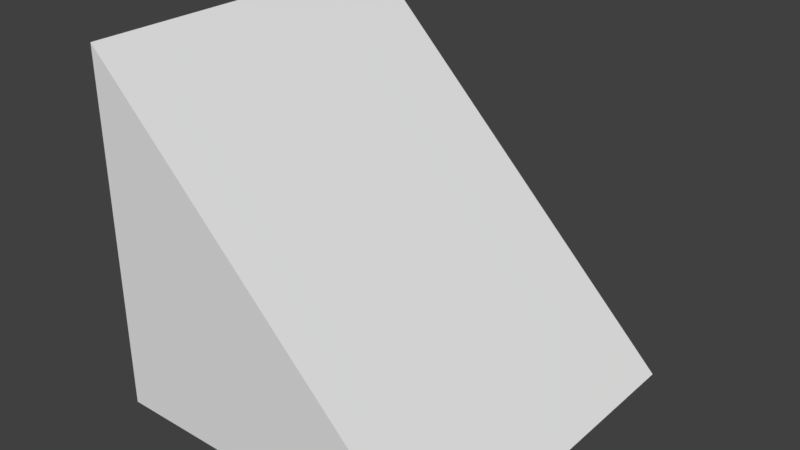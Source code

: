 # Source: light-shaft.blend  (saved by Blender 2.79.0; exported with 4.5.12 LTS)
import bpy
from mathutils import Matrix  # noqa: F401  (used for matrix-valued properties, if any)

bpy.ops.wm.read_factory_settings(use_empty=True)
scene = bpy.context.scene
scene.name = 'Scene'

# ---- collections
col_collection_1 = bpy.data.collections.new('Collection 1'); scene.collection.children.link(col_collection_1)

# ---- materials (node trees are filled in below, after node groups)
mat_material = bpy.data.materials.new('Material')
mat_material.alpha_threshold = 0.0
mat_material.use_transparent_shadow = False
mat_material.roughness = 0.5
mat_material.line_color = (0.0, 0.0, 0.0, 1.0)

# ---- material node trees

# ---- world
world_world = bpy.data.worlds.new('World'); scene.world = world_world
world_world.color = (0.05088, 0.05088, 0.05088)
world_world.use_sun_shadow = False
world_world.sun_shadow_jitter_overblur = 0.0
world_world.cycles.sampling_method = 'MANUAL'

# ---- meshes
me_cube = bpy.data.meshes.new('Cube')
me_cube.from_pydata([(1.0, 1.0, -1.0), (1.0, -1.0, -1.0), (-1.0, -1.0, -1.0), (-1.0, 1.0, -1.0), (-1.0, -1.0, 1.0), (-1.0, 1.0, 1.0)], [], [(0, 1, 2, 3), (0, 5, 4, 1), (1, 4, 2), (2, 4, 5, 3), (0, 3, 5)])
_uv = me_cube.uv_layers.new(name='UVMap')
_uv.uv.foreach_set('vector', [0.006952, 0.5022, 0.4994, 0.5022, 0.4994, 0.9946, 0.006952, 0.9946, 0.9957, 0.009821, 0.9957, 0.7073, 0.5026, 0.7073, 0.5026, 0.009821, 0.5014, 0.009591, 0.007034, 0.5039, 0.007034, 0.009592, 0.5006, 0.5016, 0.5006, 0.9947, 0.007391, 0.9947, 0.007391, 0.5016, 0.5011, 0.01031, 0.008335, 0.01031, 0.008335, 0.5031])
me_cube.materials.append(mat_material)
me_cube.use_remesh_preserve_volume = False
me_cube.use_remesh_preserve_attributes = False
me_cube.use_mirror_vertex_groups = False
me_cube.update()

# ---- objects
ob_cube = bpy.data.objects.new('Cube', me_cube)

# ---- transforms, parenting, visibility, modifiers, constraints
ob_cube.location = (0.0, 0.0, 0.0)
ob_cube.lock_rotations_4d = False
ob_cube.empty_display_type = 'ARROWS'
ob_cube.lineart.crease_threshold = 0.0

# ---- collection membership
col_collection_1.objects.link(ob_cube)

# ---- scene / render settings (as saved in the file)
scene.frame_start = 1; scene.frame_end = 250; scene.frame_set(1)
scene.render.engine = 'BLENDER_EEVEE_NEXT'
scene.render.resolution_percentage = 50
scene.render.dither_intensity = 0.0
scene.cycles.use_denoising = False
scene.cycles.samples = 128
scene.cycles.sampling_pattern = 'TABULATED_SOBOL'
scene.cycles.use_adaptive_sampling = False
scene.cycles.use_light_tree = False
scene.cycles.blur_glossy = 0.0
scene.cycles.sample_clamp_indirect = 0.0
scene.view_settings.view_transform = 'Standard'
bpy.context.view_layer.update()

# ---- added for rendering (the .blend has no active camera and no usable light): camera, sun
cam_auto = bpy.data.cameras.new('AutoCamera')
cam_auto.lens = 50.0
cam_auto.sensor_width = 36.0
cam_auto.clip_end = 1000.0
ob_auto_camera = bpy.data.objects.new('AutoCamera', cam_auto)
scene.collection.objects.link(ob_auto_camera)
ob_auto_camera.location = (3.20507, -3.84609, 2.56406)
ob_auto_camera.rotation_euler = (1.09748, -7.21219e-08, 0.694738)
scene.camera = ob_auto_camera
light_auto_sun = bpy.data.lights.new('AutoSun', 'SUN')
light_auto_sun.energy = 3.0
light_auto_sun.angle = 0.0523599
ob_auto_sun = bpy.data.objects.new('AutoSun', light_auto_sun)
scene.collection.objects.link(ob_auto_sun)
ob_auto_sun.rotation_euler = (0.872665, 0.174533, 0.523599)
bpy.context.view_layer.update()

